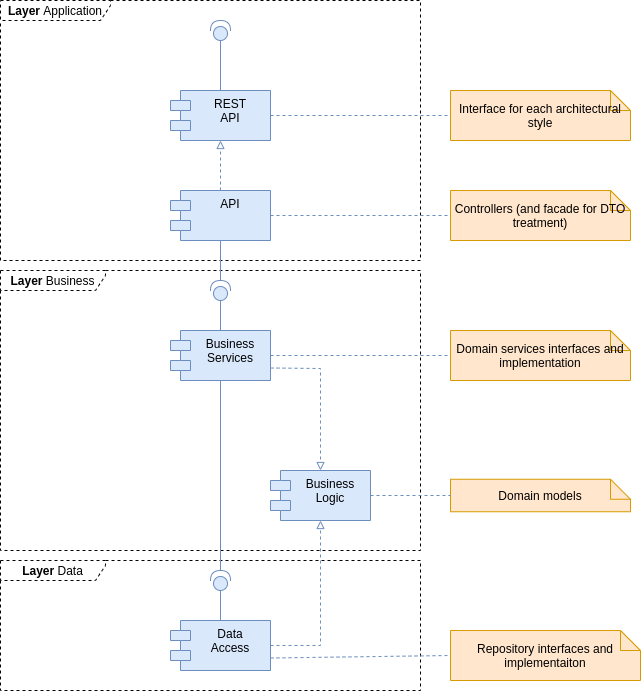

The diagram above was exported from draw.io. Its source (the exported page's mxGraphModel, read from the mxfile embedded in the PNG):
<mxGraphModel dx="1350" dy="801" grid="1" gridSize="10" guides="1" tooltips="1" connect="1" arrows="1" fold="1" page="1" pageScale="1" pageWidth="850" pageHeight="1100" math="0" shadow="0">
  <root>
    <mxCell id="0" />
    <mxCell id="1" parent="0" />
    <mxCell id="2" value="&lt;b&gt;Layer&lt;/b&gt; Data" style="shape=umlFrame;whiteSpace=wrap;html=1;strokeColor=#000000;width=105;height=20;dashed=1;" vertex="1" parent="1">
      <mxGeometry x="250" y="660" width="420" height="130" as="geometry" />
    </mxCell>
    <mxCell id="3" value="&lt;b&gt;Layer&lt;/b&gt; Business" style="shape=umlFrame;whiteSpace=wrap;html=1;strokeColor=#000000;width=105;height=20;dashed=1;" vertex="1" parent="1">
      <mxGeometry x="250" y="370" width="420" height="280" as="geometry" />
    </mxCell>
    <mxCell id="4" value="&lt;b&gt;Layer&lt;/b&gt; Application" style="shape=umlFrame;whiteSpace=wrap;html=1;strokeColor=#000000;width=110;height=20;dashed=1;" vertex="1" parent="1">
      <mxGeometry x="250" y="100" width="420" height="260" as="geometry" />
    </mxCell>
    <mxCell id="5" style="edgeStyle=none;rounded=0;orthogonalLoop=1;jettySize=auto;html=1;exitX=0.5;exitY=0;exitDx=0;exitDy=0;entryX=0;entryY=0.5;entryDx=0;entryDy=0;entryPerimeter=0;endArrow=none;endFill=0;fillColor=#dae8fc;strokeColor=#6c8ebf;" edge="1" source="6" target="16" parent="1">
      <mxGeometry relative="1" as="geometry" />
    </mxCell>
    <mxCell id="6" value="REST &#10;API" style="shape=module;align=left;spacingLeft=20;align=center;verticalAlign=top;fillColor=#dae8fc;strokeColor=#6c8ebf;" vertex="1" parent="1">
      <mxGeometry x="420" y="190" width="100" height="50" as="geometry" />
    </mxCell>
    <mxCell id="7" style="edgeStyle=none;rounded=0;orthogonalLoop=1;jettySize=auto;html=1;exitX=0.5;exitY=0;exitDx=0;exitDy=0;entryX=0.5;entryY=1;entryDx=0;entryDy=0;endArrow=block;endFill=0;dashed=1;fillColor=#dae8fc;strokeColor=#6c8ebf;" edge="1" source="10" target="6" parent="1">
      <mxGeometry relative="1" as="geometry" />
    </mxCell>
    <mxCell id="8" style="edgeStyle=none;rounded=0;orthogonalLoop=1;jettySize=auto;html=1;exitX=0.5;exitY=1;exitDx=0;exitDy=0;entryX=1;entryY=0.5;entryDx=0;entryDy=0;entryPerimeter=0;endArrow=none;endFill=0;fillColor=#dae8fc;strokeColor=#6c8ebf;" edge="1" source="10" target="17" parent="1">
      <mxGeometry relative="1" as="geometry" />
    </mxCell>
    <mxCell id="9" style="edgeStyle=none;rounded=0;orthogonalLoop=1;jettySize=auto;html=1;exitX=1;exitY=0.5;exitDx=0;exitDy=0;entryX=0;entryY=0.5;entryDx=0;entryDy=0;entryPerimeter=0;dashed=1;endArrow=none;endFill=0;fillColor=#dae8fc;strokeColor=#6c8ebf;" edge="1" source="10" target="21" parent="1">
      <mxGeometry relative="1" as="geometry" />
    </mxCell>
    <mxCell id="10" value="API" style="shape=module;align=left;spacingLeft=20;align=center;verticalAlign=top;fillColor=#dae8fc;strokeColor=#6c8ebf;" vertex="1" parent="1">
      <mxGeometry x="420" y="290" width="100" height="50" as="geometry" />
    </mxCell>
    <mxCell id="11" style="edgeStyle=none;rounded=0;orthogonalLoop=1;jettySize=auto;html=1;exitX=0.5;exitY=0;exitDx=0;exitDy=0;entryX=0;entryY=0.5;entryDx=0;entryDy=0;entryPerimeter=0;endArrow=none;endFill=0;fillColor=#dae8fc;strokeColor=#6c8ebf;" edge="1" source="13" target="17" parent="1">
      <mxGeometry relative="1" as="geometry" />
    </mxCell>
    <mxCell id="12" style="edgeStyle=none;rounded=0;orthogonalLoop=1;jettySize=auto;html=1;exitX=1;exitY=0.5;exitDx=0;exitDy=0;entryX=0;entryY=0.5;entryDx=0;entryDy=0;entryPerimeter=0;endArrow=none;endFill=0;dashed=1;fillColor=#dae8fc;strokeColor=#6c8ebf;" edge="1" source="13" target="18" parent="1">
      <mxGeometry relative="1" as="geometry" />
    </mxCell>
    <mxCell id="13" value="Business &#10;Services" style="shape=module;align=left;spacingLeft=20;align=center;verticalAlign=top;fillColor=#dae8fc;strokeColor=#6c8ebf;" vertex="1" parent="1">
      <mxGeometry x="420" y="430" width="100" height="50" as="geometry" />
    </mxCell>
    <mxCell id="14" style="edgeStyle=none;rounded=0;orthogonalLoop=1;jettySize=auto;html=1;exitX=1;exitY=0.75;exitDx=0;exitDy=0;endArrow=block;endFill=0;entryX=0.5;entryY=0;entryDx=0;entryDy=0;dashed=1;fillColor=#dae8fc;strokeColor=#6c8ebf;" edge="1" source="13" target="15" parent="1">
      <mxGeometry relative="1" as="geometry">
        <mxPoint x="340" y="510" as="targetPoint" />
        <Array as="points">
          <mxPoint x="570" y="468" />
        </Array>
      </mxGeometry>
    </mxCell>
    <mxCell id="15" value="Business &#10;Logic" style="shape=module;align=left;spacingLeft=20;align=center;verticalAlign=top;fillColor=#dae8fc;strokeColor=#6c8ebf;" vertex="1" parent="1">
      <mxGeometry x="520" y="570" width="100" height="50" as="geometry" />
    </mxCell>
    <mxCell id="16" value="" style="shape=providedRequiredInterface;html=1;verticalLabelPosition=bottom;rotation=-90;fillColor=#dae8fc;strokeColor=#6c8ebf;" vertex="1" parent="1">
      <mxGeometry x="460" y="120" width="20" height="20" as="geometry" />
    </mxCell>
    <mxCell id="17" value="" style="shape=providedRequiredInterface;html=1;verticalLabelPosition=bottom;rotation=-90;fillColor=#dae8fc;strokeColor=#6c8ebf;" vertex="1" parent="1">
      <mxGeometry x="460" y="380" width="20" height="20" as="geometry" />
    </mxCell>
    <mxCell id="18" value="Domain services interfaces and implementation" style="shape=note;size=20;whiteSpace=wrap;html=1;fillColor=#ffe6cc;strokeColor=#d79b00;" vertex="1" parent="1">
      <mxGeometry x="700" y="430" width="180" height="50" as="geometry" />
    </mxCell>
    <mxCell id="19" value="Data &#10;Access" style="shape=module;align=left;spacingLeft=20;align=center;verticalAlign=top;fillColor=#dae8fc;strokeColor=#6c8ebf;" vertex="1" parent="1">
      <mxGeometry x="420" y="720" width="100" height="50" as="geometry" />
    </mxCell>
    <mxCell id="20" style="edgeStyle=none;rounded=0;orthogonalLoop=1;jettySize=auto;html=1;exitX=1;exitY=0.5;exitDx=0;exitDy=0;endArrow=block;endFill=0;entryX=0.5;entryY=1;entryDx=0;entryDy=0;dashed=1;fillColor=#dae8fc;strokeColor=#6c8ebf;" edge="1" source="19" target="15" parent="1">
      <mxGeometry relative="1" as="geometry">
        <mxPoint x="700" y="515" as="sourcePoint" />
        <mxPoint x="510" y="580" as="targetPoint" />
        <Array as="points">
          <mxPoint x="570" y="745" />
        </Array>
      </mxGeometry>
    </mxCell>
    <mxCell id="21" value="Controllers (and facade for DTO treatment)" style="shape=note;size=20;whiteSpace=wrap;html=1;fillColor=#ffe6cc;strokeColor=#d79b00;" vertex="1" parent="1">
      <mxGeometry x="700" y="290" width="180" height="50" as="geometry" />
    </mxCell>
    <mxCell id="22" value="Domain models" style="shape=note;size=20;whiteSpace=wrap;html=1;fillColor=#ffe6cc;strokeColor=#d79b00;" vertex="1" parent="1">
      <mxGeometry x="700" y="578.75" width="180" height="32.5" as="geometry" />
    </mxCell>
    <mxCell id="23" style="edgeStyle=none;rounded=0;orthogonalLoop=1;jettySize=auto;html=1;exitX=1;exitY=0.5;exitDx=0;exitDy=0;entryX=0;entryY=0.5;entryDx=0;entryDy=0;entryPerimeter=0;endArrow=none;endFill=0;dashed=1;fillColor=#dae8fc;strokeColor=#6c8ebf;" edge="1" source="15" target="22" parent="1">
      <mxGeometry relative="1" as="geometry">
        <mxPoint x="530" y="485" as="sourcePoint" />
        <mxPoint x="695" y="450" as="targetPoint" />
      </mxGeometry>
    </mxCell>
    <mxCell id="24" value="Repository interfaces and implementaiton" style="shape=note;size=20;whiteSpace=wrap;html=1;fillColor=#ffe6cc;strokeColor=#d79b00;" vertex="1" parent="1">
      <mxGeometry x="700" y="730" width="190" height="50" as="geometry" />
    </mxCell>
    <mxCell id="25" style="edgeStyle=none;rounded=0;orthogonalLoop=1;jettySize=auto;html=1;exitX=1;exitY=0.75;exitDx=0;exitDy=0;entryX=0;entryY=0.5;entryDx=0;entryDy=0;entryPerimeter=0;endArrow=none;endFill=0;dashed=1;fillColor=#dae8fc;strokeColor=#6c8ebf;" edge="1" source="19" target="24" parent="1">
      <mxGeometry relative="1" as="geometry">
        <mxPoint x="630" y="605" as="sourcePoint" />
        <mxPoint x="760" y="605" as="targetPoint" />
      </mxGeometry>
    </mxCell>
    <mxCell id="26" value="" style="shape=providedRequiredInterface;html=1;verticalLabelPosition=bottom;rotation=-90;fillColor=#dae8fc;strokeColor=#6c8ebf;" vertex="1" parent="1">
      <mxGeometry x="460" y="670" width="20" height="20" as="geometry" />
    </mxCell>
    <mxCell id="27" style="edgeStyle=none;rounded=0;orthogonalLoop=1;jettySize=auto;html=1;entryX=0.5;entryY=0;entryDx=0;entryDy=0;endArrow=none;endFill=0;exitX=0;exitY=0.5;exitDx=0;exitDy=0;exitPerimeter=0;fillColor=#dae8fc;strokeColor=#6c8ebf;" edge="1" source="26" target="19" parent="1">
      <mxGeometry relative="1" as="geometry">
        <mxPoint x="300" y="470" as="sourcePoint" />
        <mxPoint x="320" y="520" as="targetPoint" />
      </mxGeometry>
    </mxCell>
    <mxCell id="28" style="edgeStyle=none;rounded=0;orthogonalLoop=1;jettySize=auto;html=1;entryX=1;entryY=0.5;entryDx=0;entryDy=0;endArrow=none;endFill=0;exitX=0.5;exitY=1;exitDx=0;exitDy=0;entryPerimeter=0;fillColor=#dae8fc;strokeColor=#6c8ebf;" edge="1" source="13" target="26" parent="1">
      <mxGeometry relative="1" as="geometry">
        <mxPoint x="390" y="555" as="sourcePoint" />
        <mxPoint x="370" y="580" as="targetPoint" />
      </mxGeometry>
    </mxCell>
    <mxCell id="29" style="edgeStyle=none;rounded=0;orthogonalLoop=1;jettySize=auto;html=1;exitX=1;exitY=0.5;exitDx=0;exitDy=0;entryX=0;entryY=0.5;entryDx=0;entryDy=0;entryPerimeter=0;dashed=1;endArrow=none;endFill=0;fillColor=#dae8fc;strokeColor=#6c8ebf;" edge="1" source="6" target="30" parent="1">
      <mxGeometry relative="1" as="geometry">
        <mxPoint x="1020" y="270" as="sourcePoint" />
        <mxPoint x="1135" y="270" as="targetPoint" />
      </mxGeometry>
    </mxCell>
    <mxCell id="30" value="Interface for each architectural style" style="shape=note;size=20;whiteSpace=wrap;html=1;fillColor=#ffe6cc;strokeColor=#d79b00;" vertex="1" parent="1">
      <mxGeometry x="700" y="190" width="180" height="50" as="geometry" />
    </mxCell>
  </root>
</mxGraphModel>